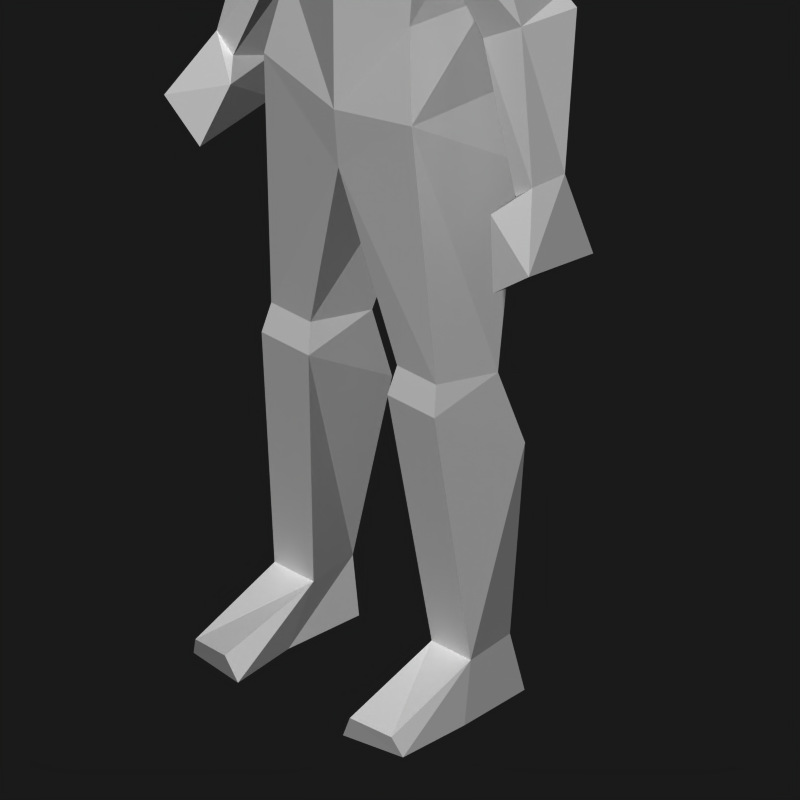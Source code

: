 # Source: human_low_sitting.blend  (saved by Blender 2.77.0; exported with 4.5.12 LTS)
import bpy
from mathutils import Matrix  # noqa: F401  (used for matrix-valued properties, if any)

bpy.ops.wm.read_factory_settings(use_empty=True)
scene = bpy.context.scene
scene.name = 'Scene'

# ---- collections
col_collection_1 = bpy.data.collections.new('Collection 1'); scene.collection.children.link(col_collection_1)

# ---- world
world_world = bpy.data.worlds.new('World'); scene.world = world_world
world_world.color = (0.1, 0.1, 0.1)
world_world.use_sun_shadow = False
world_world.sun_shadow_jitter_overblur = 0.0
world_world.cycles.sampling_method = 'NONE'
world_world.cycles.sample_map_resolution = 256

# ---- cameras
cam_camera_001 = bpy.data.cameras.new('Camera.001')
cam_camera_001.type = 'ORTHO'
cam_camera_001.passepartout_alpha = 0.2
cam_camera_001.clip_end = 100.0
cam_camera_001.lens = 35.0
cam_camera_001.sensor_width = 32.0
cam_camera_001.sensor_height = 18.0
cam_camera_001.ortho_scale = 2.5
cam_camera_001.show_passepartout = False
cam_camera_001.show_safe_areas = True
cam_camera_001.dof.focus_distance = 0.0
cam_camera_001.dof.aperture_fstop = 128.0

# ---- meshes
me_cube = bpy.data.meshes.new('Cube')
me_cube.from_pydata([(0.204, 0.01271, 0.586), (0.1823, -0.1024, 0.6015), (0.09565, -0.1024, 0.6015), (0.07395, 0.01271, 0.586), (0.1459, 0.0418, 0.1019), (0.1302, -0.06054, 0.1019), (0.2169, -0.06055, 0.1019), (0.2013, 0.0418, 0.1019), (0.2186, 0.05678, 0.001012), (0.1286, 0.03839, 0.001012), (0.1326, -0.1145, 0.001012), (0.2308, -0.08831, 0.001012), (0.1379, -0.2492, 0.04215), (0.2167, -0.2358, 0.03405), (0.2314, -0.2248, -0.001025), (0.1158, -0.2421, -0.001025), (0.08696, -0.1151, 0.5496), (0.191, -0.1151, 0.5496), (0.07599, 0.05879, 0.4461), (0.2178, 0.05879, 0.4461), (0.1632, -0.1378, 1.074), (0.1631, 0.07123, 1.062), (0.1928, 0.06929, 0.9393), (0.1341, -0.1131, 1.232), (0.156, 0.03959, 1.232), (0.1507, -0.1102, 1.457), (0.167, 0.1049, 1.505), (0.1293, -0.0908, 1.622), (0.1723, 0.07553, 1.627), (0.2929, 0.06865, 1.288), (0.2943, -0.02587, 1.262), (0.2245, 0.06417, 1.238), (0.2168, -0.03358, 1.213), (0.0632, -0.01068, 1.664), (0.3126, 0.07893, 1.262), (0.2437, 0.07893, 1.182), (0.3487, -0.05656, 1.006), (0.3121, -0.05656, 0.9752), (0.3515, 0.01312, 1.004), (0.2372, -0.06798, 1.543), (0.2569, 0.06407, 1.547), (0.4032, -0.1185, 0.8924), (0.2872, -0.08714, 0.9454), (0.3094, 0.02686, 0.9434), (0.3859, 0.04137, 0.863), (0.3238, -0.1185, 0.8306), (0.3207, 0.03957, 0.8566), (0.06937, -0.01068, 1.713), (0.06036, -0.1172, 1.695), (0.08797, -0.1199, 1.801), (0.07911, -0.1143, 1.917), (0.08797, 0.05541, 1.796), (0.07911, 0.05677, 1.921), (-1.787e-06, 0.01515, 1.965), (-1.814e-06, -0.1037, 1.955), (-0.07911, 0.05677, 1.921), (-1.873e-06, 0.09801, 1.921), (-1.873e-06, 0.1163, 1.771), (-0.08797, 0.05541, 1.796), (-0.07911, -0.1143, 1.917), (-0.08797, -0.1199, 1.801), (-1.962e-06, -0.1722, 1.898), (-1.932e-06, -0.1869, 1.781), (-1.932e-06, -0.1699, 1.685), (-0.06036, -0.1172, 1.695), (-1.873e-06, 0.06919, 1.695), (-1.932e-06, -0.0905, 1.668), (-0.06937, -0.01068, 1.713), (-0.3207, 0.03957, 0.8566), (-0.3238, -0.1185, 0.8306), (-0.3859, 0.04137, 0.863), (-0.3094, 0.02686, 0.9434), (-0.2872, -0.08714, 0.9454), (-0.4032, -0.1185, 0.8924), (-0.2569, 0.06407, 1.547), (-0.2372, -0.06798, 1.543), (-2.052e-06, -0.09586, 1.618), (-1.992e-06, 0.09081, 1.621), (-0.3515, 0.01312, 1.004), (-0.3121, -0.05656, 0.9752), (-0.3487, -0.05656, 1.006), (-0.2437, 0.07893, 1.182), (-0.3126, 0.07893, 1.262), (-0.0632, -0.01068, 1.664), (-0.2168, -0.03358, 1.213), (-0.2245, 0.06417, 1.238), (-0.2943, -0.02587, 1.262), (-0.2929, 0.06865, 1.288), (-0.1723, 0.07553, 1.627), (-0.1293, -0.0908, 1.622), (-2.051e-06, -0.1503, 1.456), (-1.992e-06, 0.1427, 1.52), (-0.167, 0.1049, 1.505), (-0.1507, -0.1102, 1.457), (-2.23e-06, -0.1477, 1.229), (-2.171e-06, 0.08242, 1.229), (-0.156, 0.03959, 1.232), (-0.1341, -0.1131, 1.232), (-0.1928, 0.06929, 0.9393), (-2.052e-06, 0.09277, 0.9319), (-2.141e-06, -0.1363, 0.9335), (-2.052e-06, 0.1298, 1.036), (-2.141e-06, -0.1463, 1.042), (-0.1631, 0.07123, 1.062), (-0.1632, -0.1378, 1.074), (-0.2178, 0.05879, 0.4461), (-0.07599, 0.05879, 0.4461), (-0.191, -0.1151, 0.5496), (-0.08696, -0.1151, 0.5496), (-0.1158, -0.2421, -0.001025), (-0.2314, -0.2248, -0.001025), (-0.2167, -0.2358, 0.03405), (-0.1379, -0.2492, 0.04215), (-0.2308, -0.08831, 0.001012), (-0.1326, -0.1145, 0.001012), (-0.1286, 0.03839, 0.001012), (-0.2186, 0.05678, 0.001012), (-0.2013, 0.0418, 0.1019), (-0.2169, -0.06055, 0.1019), (-0.1302, -0.06054, 0.1019), (-0.1459, 0.0418, 0.1019), (-0.07395, 0.01271, 0.586), (-0.09565, -0.1024, 0.6015), (-0.1823, -0.1024, 0.6015), (-0.204, 0.01271, 0.586)], [], [(4, 7, 8, 9), (5, 12, 13, 6), (12, 15, 14, 13), (6, 13, 14, 11), (5, 10, 15, 12), (4, 9, 10, 5), (6, 11, 8, 7), (10, 11, 14, 15), (8, 11, 10, 9), (2, 16, 17, 1), (16, 5, 6, 17), (7, 4, 18, 19), (0, 19, 18, 3), (6, 7, 19, 17), (4, 5, 16, 18), (0, 1, 17), (0, 17, 19), (2, 3, 16), (3, 18, 16), (100, 20, 102), (22, 21, 20), (101, 21, 22, 99), (20, 21, 24, 23), (21, 101, 95, 24), (102, 20, 23, 94), (25, 26, 31, 32), (29, 34, 35, 31), (29, 30, 34), (31, 35, 32), (32, 37, 36, 30), (34, 38, 43, 35), (30, 36, 38, 34), (35, 43, 37, 32), (33, 27, 28), (27, 33, 76), (28, 77, 33), (26, 91, 77, 28), (25, 27, 76, 90), (39, 27, 25), (39, 30, 29, 40), (28, 40, 26), (25, 32, 30, 39), (26, 40, 29, 31), (36, 37, 42, 41), (38, 36, 41, 44), (37, 43, 42), (44, 41, 45, 46), (41, 42, 45), (42, 43, 46, 45), (38, 44, 46, 43), (0, 22, 20, 1), (0, 3, 99, 22), (1, 20, 100, 2), (2, 100, 99, 3), (76, 33, 47, 66), (33, 77, 65, 47), (23, 24, 26, 25), (23, 25, 90, 94), (26, 24, 95, 91), (66, 47, 48, 63), (48, 49, 62, 63), (47, 51, 49, 48), (47, 65, 57, 51), (49, 51, 52, 50), (61, 50, 54), (56, 53, 52), (50, 52, 53, 54), (57, 56, 52, 51), (62, 49, 50, 61), (62, 61, 59, 60), (57, 58, 55, 56), (59, 54, 53, 55), (56, 55, 53), (61, 54, 59), (60, 59, 55, 58), (67, 58, 57, 65), (67, 64, 60, 58), (64, 63, 62, 60), (66, 63, 64, 67), (92, 91, 95, 96), (97, 94, 90, 93), (97, 93, 92, 96), (83, 67, 65, 77), (76, 66, 67, 83), (122, 121, 99, 100), (123, 122, 100, 104), (124, 98, 99, 121), (124, 123, 104, 98), (78, 71, 68, 70), (72, 69, 68, 71), (73, 69, 72), (70, 68, 69, 73), (79, 72, 71), (78, 70, 73, 80), (80, 73, 72, 79), (92, 85, 87, 74), (93, 75, 86, 84), (88, 92, 74), (75, 74, 87, 86), (75, 93, 89), (93, 90, 76, 89), (92, 88, 77, 91), (88, 83, 77), (89, 76, 83), (83, 88, 89), (81, 84, 79, 71), (86, 82, 78, 80), (82, 81, 71, 78), (84, 86, 80, 79), (85, 84, 81), (87, 82, 86), (87, 85, 81, 82), (93, 84, 85, 92), (102, 94, 97, 104), (103, 96, 95, 101), (104, 97, 96, 103), (101, 99, 98, 103), (98, 104, 103), (100, 102, 104), (121, 108, 106), (122, 108, 121), (124, 105, 107), (124, 107, 123), (120, 106, 108, 119), (118, 107, 105, 117), (124, 121, 106, 105), (117, 105, 106, 120), (108, 107, 118, 119), (122, 123, 107, 108), (116, 115, 114, 113), (114, 109, 110, 113), (118, 117, 116, 113), (120, 119, 114, 115), (119, 112, 109, 114), (118, 113, 110, 111), (112, 111, 110, 109), (119, 118, 111, 112), (120, 115, 116, 117), (27, 39, 28), (28, 39, 40), (74, 75, 88), (75, 89, 88), (82, 81, 84, 86)])
_uv = me_cube.uv_layers.new(name='UVMap')
_uv.uv.foreach_set('vector', [0.6132, 0.8087, 0.6585, 0.8393, 0.5975, 0.8772, 0.5818, 0.8638, 0.5062, 0.8087, 0.5251, 0.9071, 0.528, 0.9319, 0.4631, 0.8386, 0.5251, 0.9071, 0.5338, 0.9065, 0.5389, 0.9227, 0.528, 0.9319, 0.6575, 0.9537, 0.528, 0.9319, 0.5389, 0.9227, 0.5745, 0.9146, 0.5062, 0.8087, 0.5481, 0.8856, 0.5338, 0.9065, 0.5251, 0.9071, 0.6132, 0.8087, 0.5818, 0.8638, 0.5481, 0.8856, 0.5062, 0.8087, 0.6575, 0.9537, 0.5745, 0.9146, 0.5975, 0.8772, 0.6585, 0.8393, 0.5481, 0.8856, 0.5745, 0.9146, 0.5389, 0.9227, 0.5338, 0.9065, 0.5975, 0.8772, 0.5745, 0.9146, 0.5481, 0.8856, 0.5818, 0.8638, 0.2555, 0.219, 0.2523, 0.195, 0.295, 0.186, 0.2957, 0.2105, 0.2523, 0.195, 0.2246, 0.009043, 0.2598, 0.0002683, 0.295, 0.186, 0.1531, 0.00826, 0.1776, 0.011, 0.184, 0.1526, 0.133, 0.1452, 0.1203, 0.2127, 0.133, 0.1452, 0.184, 0.1526, 0.1918, 0.2181, 0.1069, 0.0002683, 0.1531, 0.00826, 0.133, 0.1452, 0.05625, 0.1898, 0.1776, 0.011, 0.2246, 0.009043, 0.2523, 0.195, 0.184, 0.1526, 0.1203, 0.2127, 0.0598, 0.2145, 0.05625, 0.1898, 0.1203, 0.2127, 0.05625, 0.1898, 0.133, 0.1452, 0.2555, 0.219, 0.1918, 0.2181, 0.2523, 0.195, 0.1918, 0.2181, 0.184, 0.1526, 0.2523, 0.195, 0.2798, 0.3924, 0.3788, 0.4226, 0.3009, 0.4405, 0.1033, 0.3833, 0.09723, 0.4381, 0.0002683, 0.4269, 0.1736, 0.4514, 0.09723, 0.4381, 0.1033, 0.3833, 0.1833, 0.4037, 0.1026, 0.4535, 0.2257, 0.452, 0.2067, 0.556, 0.1098, 0.5543, 0.2257, 0.452, 0.3291, 0.4519, 0.3025, 0.5664, 0.2067, 0.556, 0.0002683, 0.4519, 0.1026, 0.4535, 0.1098, 0.5543, 0.0203, 0.5647, 0.115, 0.6873, 0.2044, 0.7089, 0.1614, 0.7037, 0.1619, 0.7042, 0.1624, 0.7038, 0.1622, 0.704, 0.1619, 0.704, 0.1614, 0.7037, 0.1624, 0.7038, 0.1623, 0.7045, 0.1622, 0.704, 0.1614, 0.7037, 0.1619, 0.704, 0.1619, 0.7042, 0.8933, 0.202, 0.9038, 0.06901, 0.9251, 0.08387, 0.9373, 0.2139, 0.803, 0.2123, 0.8244, 0.08193, 0.8596, 0.0646, 0.8446, 0.1884, 0.7584, 0.196, 0.7894, 0.07491, 0.8244, 0.08193, 0.803, 0.2123, 0.8446, 0.1884, 0.8596, 0.0646, 0.9038, 0.06901, 0.8933, 0.202, 0.1555, 0.8082, 0.1291, 0.7587, 0.1819, 0.7486, 0.1291, 0.7587, 0.1555, 0.8082, 0.08174, 0.8023, 0.1819, 0.7486, 0.2406, 0.8076, 0.1555, 0.8082, 0.2044, 0.7089, 0.281, 0.756, 0.2406, 0.8076, 0.1819, 0.7486, 0.115, 0.6873, 0.1291, 0.7587, 0.08174, 0.8023, 0.02831, 0.708, 0.1483, 0.7257, 0.1291, 0.7587, 0.115, 0.6873, 0.1483, 0.7257, 0.1623, 0.7045, 0.1624, 0.7038, 0.1729, 0.7224, 0.1819, 0.7486, 0.1729, 0.7224, 0.2044, 0.7089, 0.115, 0.6873, 0.1619, 0.7042, 0.1623, 0.7045, 0.1483, 0.7257, 0.2044, 0.7089, 0.1729, 0.7224, 0.1624, 0.7038, 0.1614, 0.7037, 0.9251, 0.08387, 0.9038, 0.06901, 0.9016, 0.0508, 0.9373, 0.0002683, 0.8244, 0.08193, 0.7894, 0.07491, 0.7655, 0.006729, 0.8497, 0.006424, 0.9038, 0.06901, 0.8596, 0.0646, 0.9016, 0.0508, 0.8497, 0.006424, 0.9373, 0.0002683, 0.8961, 0.02544, 0.8686, 0.03181, 0.9373, 0.0002683, 0.9016, 0.0508, 0.8961, 0.02544, 0.9016, 0.0508, 0.8596, 0.0646, 0.8686, 0.03181, 0.8961, 0.02544, 0.8244, 0.08193, 0.8497, 0.006424, 0.8686, 0.03181, 0.8596, 0.0646, 0.1203, 0.2127, 0.1033, 0.3833, 0.0002683, 0.4269, 0.0598, 0.2145, 0.1203, 0.2127, 0.1918, 0.2181, 0.1833, 0.4037, 0.1033, 0.3833, 0.2957, 0.2105, 0.3788, 0.4226, 0.2798, 0.3924, 0.2555, 0.219, 0.2555, 0.219, 0.2798, 0.3924, 0.1833, 0.4037, 0.1918, 0.2181, 0.0441, 0.8087, 0.09527, 0.8373, 0.09526, 0.8626, 0.04375, 0.834, 0.09527, 0.8373, 0.1545, 0.8087, 0.1493, 0.848, 0.09526, 0.8626, 0.1098, 0.5543, 0.2067, 0.556, 0.2044, 0.7089, 0.115, 0.6873, 0.1098, 0.5543, 0.115, 0.6873, 0.02831, 0.708, 0.0203, 0.5647, 0.2044, 0.7089, 0.2067, 0.556, 0.3025, 0.5664, 0.281, 0.756, 0.04375, 0.834, 0.09526, 0.8626, 0.04394, 0.8664, 0.009245, 0.8556, 0.04394, 0.8664, 0.05098, 0.9091, 0.0002683, 0.9037, 0.009245, 0.8556, 0.09526, 0.8626, 0.1222, 0.9038, 0.05098, 0.9091, 0.04394, 0.8664, 0.09526, 0.8626, 0.1493, 0.848, 0.1704, 0.8899, 0.1222, 0.9038, 0.05098, 0.9091, 0.1222, 0.9038, 0.1204, 0.9531, 0.05953, 0.9536, 0.0153, 0.9626, 0.05953, 0.9536, 0.05323, 0.9921, 0.1605, 0.9671, 0.1152, 0.9997, 0.1204, 0.9531, 0.05953, 0.9536, 0.1204, 0.9531, 0.1152, 0.9997, 0.05323, 0.9921, 0.1704, 0.8899, 0.1605, 0.9671, 0.1204, 0.9531, 0.1222, 0.9038, 0.0002683, 0.9037, 0.05098, 0.9091, 0.05953, 0.9536, 0.0153, 0.9626, 0.8273, 0.4733, 0.8656, 0.5205, 0.832, 0.5507, 0.8014, 0.5173, 0.7148, 0.6017, 0.7547, 0.5713, 0.7954, 0.5993, 0.7827, 0.6399, 0.832, 0.5507, 0.8667, 0.5686, 0.8359, 0.6229, 0.7954, 0.5993, 0.7827, 0.6399, 0.7954, 0.5993, 0.8359, 0.6229, 0.8656, 0.5205, 0.8667, 0.5686, 0.832, 0.5507, 0.8014, 0.5173, 0.832, 0.5507, 0.7954, 0.5993, 0.7547, 0.5713, 0.7377, 0.5251, 0.7547, 0.5713, 0.7148, 0.6017, 0.6938, 0.5598, 0.7377, 0.5251, 0.7713, 0.4862, 0.8014, 0.5173, 0.7547, 0.5713, 0.7713, 0.4862, 0.7834, 0.4519, 0.8273, 0.4733, 0.8014, 0.5173, 0.7454, 0.4667, 0.7834, 0.4519, 0.7713, 0.4862, 0.7377, 0.5251, 0.4543, 0.7089, 0.3778, 0.756, 0.3563, 0.5664, 0.4521, 0.556, 0.549, 0.5543, 0.6385, 0.5647, 0.6305, 0.708, 0.5438, 0.6873, 0.549, 0.5543, 0.5438, 0.6873, 0.4543, 0.7089, 0.4521, 0.556, 0.7173, 0.51, 0.7377, 0.5251, 0.6938, 0.5598, 0.6591, 0.5406, 0.7249, 0.4519, 0.7454, 0.4667, 0.7377, 0.5251, 0.7173, 0.51, 0.5027, 0.219, 0.5664, 0.2181, 0.5749, 0.4037, 0.4784, 0.3924, 0.4625, 0.2105, 0.5027, 0.219, 0.4784, 0.3924, 0.3794, 0.4226, 0.6378, 0.2127, 0.6549, 0.3833, 0.5749, 0.4037, 0.5664, 0.2181, 0.6378, 0.2127, 0.6984, 0.2145, 0.7579, 0.4269, 0.6549, 0.3833, 0.7719, 0.722, 0.7368, 0.7047, 0.7277, 0.6719, 0.7467, 0.6465, 0.6947, 0.6909, 0.7003, 0.6656, 0.7277, 0.6719, 0.7368, 0.7047, 0.6591, 0.6404, 0.7003, 0.6656, 0.6947, 0.6909, 0.7467, 0.6465, 0.7277, 0.6719, 0.7003, 0.6656, 0.6591, 0.6404, 0.6926, 0.7091, 0.6947, 0.6909, 0.7368, 0.7047, 0.7719, 0.722, 0.7467, 0.6465, 0.8308, 0.6469, 0.8069, 0.715, 0.6712, 0.724, 0.6591, 0.6404, 0.6947, 0.6909, 0.6926, 0.7091, 0.4543, 0.7089, 0.4974, 0.7037, 0.4963, 0.7038, 0.4859, 0.7224, 0.5438, 0.6873, 0.5105, 0.7257, 0.4965, 0.7045, 0.4969, 0.7042, 0.4769, 0.7486, 0.4543, 0.7089, 0.4859, 0.7224, 0.5105, 0.7257, 0.4859, 0.7224, 0.4963, 0.7038, 0.4965, 0.7045, 0.5105, 0.7257, 0.5438, 0.6873, 0.5297, 0.7587, 0.5438, 0.6873, 0.6305, 0.708, 0.5771, 0.8023, 0.5297, 0.7587, 0.4543, 0.7089, 0.4769, 0.7486, 0.4182, 0.8076, 0.3778, 0.756, 0.4769, 0.7486, 0.5033, 0.8082, 0.4182, 0.8076, 0.5297, 0.7587, 0.5771, 0.8023, 0.5033, 0.8082, 0.5033, 0.8082, 0.4769, 0.7486, 0.5297, 0.7587, 0.7518, 0.8286, 0.703, 0.8421, 0.6926, 0.7091, 0.7368, 0.7047, 0.8379, 0.8361, 0.7933, 0.8525, 0.7719, 0.722, 0.8069, 0.715, 0.7933, 0.8525, 0.7518, 0.8286, 0.7368, 0.7047, 0.7719, 0.722, 0.703, 0.8421, 0.6591, 0.854, 0.6712, 0.724, 0.6926, 0.7091, 0.4974, 0.7037, 0.4969, 0.7042, 0.4969, 0.704, 0.4963, 0.7038, 0.4966, 0.704, 0.4965, 0.7045, 0.4963, 0.7038, 0.4974, 0.7037, 0.4969, 0.704, 0.4966, 0.704, 0.5438, 0.6873, 0.4969, 0.7042, 0.4974, 0.7037, 0.4543, 0.7089, 0.6585, 0.4519, 0.6385, 0.5647, 0.549, 0.5543, 0.5562, 0.4535, 0.4331, 0.452, 0.4521, 0.556, 0.3563, 0.5664, 0.3297, 0.4519, 0.5562, 0.4535, 0.549, 0.5543, 0.4521, 0.556, 0.4331, 0.452, 0.5846, 0.4514, 0.5749, 0.4037, 0.6549, 0.3833, 0.6609, 0.4381, 0.6549, 0.3833, 0.7579, 0.4269, 0.6609, 0.4381, 0.4784, 0.3924, 0.4573, 0.4405, 0.3794, 0.4226, 0.5664, 0.2181, 0.5059, 0.195, 0.5742, 0.1526, 0.5027, 0.219, 0.5059, 0.195, 0.5664, 0.2181, 0.6378, 0.2127, 0.6252, 0.1452, 0.7019, 0.1898, 0.6378, 0.2127, 0.7019, 0.1898, 0.6984, 0.2145, 0.5806, 0.011, 0.5742, 0.1526, 0.5059, 0.195, 0.5335, 0.009043, 0.6512, 0.0002683, 0.7019, 0.1898, 0.6252, 0.1452, 0.6051, 0.00826, 0.6378, 0.2127, 0.5664, 0.2181, 0.5742, 0.1526, 0.6252, 0.1452, 0.6051, 0.00826, 0.6252, 0.1452, 0.5742, 0.1526, 0.5806, 0.011, 0.5059, 0.195, 0.4632, 0.186, 0.4983, 0.0002683, 0.5335, 0.009043, 0.5027, 0.219, 0.4625, 0.2105, 0.4632, 0.186, 0.5059, 0.195, 0.8427, 0.3069, 0.8449, 0.3274, 0.808, 0.3432, 0.7988, 0.3051, 0.808, 0.3432, 0.7827, 0.3433, 0.7721, 0.3301, 0.7988, 0.3051, 0.8127, 0.2144, 0.9082, 0.2776, 0.8427, 0.3069, 0.7988, 0.3051, 0.9082, 0.3322, 0.8484, 0.4209, 0.808, 0.3432, 0.8449, 0.3274, 0.8484, 0.4209, 0.7773, 0.3502, 0.7827, 0.3433, 0.808, 0.3432, 0.8127, 0.2144, 0.7988, 0.3051, 0.7721, 0.3301, 0.7584, 0.334, 0.7773, 0.3502, 0.7584, 0.334, 0.7721, 0.3301, 0.7827, 0.3433, 0.8484, 0.4209, 0.7995, 0.4399, 0.7584, 0.334, 0.7773, 0.3502, 0.9082, 0.3322, 0.8449, 0.3274, 0.8427, 0.3069, 0.9082, 0.2776, 0.1291, 0.7587, 0.1483, 0.7257, 0.1819, 0.7486, 0.1819, 0.7486, 0.1483, 0.7257, 0.1729, 0.7224, 0.4859, 0.7224, 0.5105, 0.7257, 0.4769, 0.7486, 0.5105, 0.7257, 0.5297, 0.7587, 0.4769, 0.7486, 0.224, 0.8087, 0.2252, 0.8564, 0.171, 0.8564, 0.1764, 0.8151])
me_cube.use_remesh_preserve_volume = False
me_cube.use_remesh_preserve_attributes = False
me_cube.use_mirror_vertex_groups = False
me_cube.update()
arm_armature = bpy.data.armatures.new('Armature')  # bones are not reproduced

# ---- objects
ob_humanlow = bpy.data.objects.new('HumanLow', me_cube)
ob_armature = bpy.data.objects.new('Armature', arm_armature)
ob_camera = bpy.data.objects.new('Camera', cam_camera_001)

# ---- transforms, parenting, visibility, modifiers, constraints
ob_humanlow.location = (0.0, 0.0, 0.0)
ob_humanlow.scale = (2.0, 2.0, 2.0)
ob_humanlow.lock_rotations_4d = False
ob_humanlow.empty_display_type = 'ARROWS'
ob_humanlow.lineart.crease_threshold = 0.0
_vg = ob_humanlow.vertex_groups.new(name='Hand.Left')
_vg.add([36, 37, 38, 41, 42, 43, 44, 45, 46], 1.0, 'REPLACE')
_vg = ob_humanlow.vertex_groups.new(name='Hand.Right')
_vg.add([68, 69, 70, 71, 72, 73, 78, 79, 80], 1.0, 'REPLACE')
_vg = ob_humanlow.vertex_groups.new(name='Forearm.Right')
_vg.add([71, 78, 79, 80, 81, 82, 84, 86], 1.0, 'REPLACE')
_vg = ob_humanlow.vertex_groups.new(name='Forearm.Left')
_vg.add([30, 32, 34, 35, 36, 37, 38, 43], 1.0, 'REPLACE')
_vg = ob_humanlow.vertex_groups.new(name='Head')
_vg.add([47, 48, 49, 50, 51, 52, 53, 54, 55, 56, 57, 58, 59, 60, 61, 62, 63, 64, 65, 66, 67], 1.0, 'REPLACE')
_vg = ob_humanlow.vertex_groups.new(name='Upperarm.Right')
_vg.add([74, 75, 84, 85, 86, 87, 92, 93], 1.0, 'REPLACE')
_vg = ob_humanlow.vertex_groups.new(name='Upperarm.Left')
_vg.add([25, 26, 29, 30, 31, 32, 39, 40], 1.0, 'REPLACE')
_vg = ob_humanlow.vertex_groups.new(name='Back')
_vg.add([23, 24, 25, 26, 27, 28, 33, 76, 77, 83, 88, 89, 90, 91, 92, 93, 94, 95, 96, 97], 1.0, 'REPLACE')
_vg = ob_humanlow.vertex_groups.new(name='Hip')
_vg.add([20, 21, 23, 24, 94, 95, 96, 97, 99, 100, 101, 102, 103, 104], 1.0, 'REPLACE')
_vg = ob_humanlow.vertex_groups.new(name='Thigh.Right')
_vg.add([98, 99, 100, 107, 108, 121, 122, 123, 124], 1.0, 'REPLACE')
_vg = ob_humanlow.vertex_groups.new(name='Thigh.Left')
_vg.add([0, 1, 2, 3, 16, 17, 22, 99, 100], 1.0, 'REPLACE')
_vg = ob_humanlow.vertex_groups.new(name='Shin.Left')
_vg.add([0, 3, 4, 5, 6, 7, 16, 17, 18, 19], 1.0, 'REPLACE')
_vg = ob_humanlow.vertex_groups.new(name='Shin.Right')
_vg.add([105, 106, 107, 108, 117, 118, 119, 120, 121, 124], 1.0, 'REPLACE')
_vg = ob_humanlow.vertex_groups.new(name='Foot.Right')
_vg.add([109, 110, 111, 112, 113, 114, 115, 116, 117, 118, 119, 120], 1.0, 'REPLACE')
_vg = ob_humanlow.vertex_groups.new(name='Shoulder.Left')
_vg.add([27, 28], 1.0, 'REPLACE')
_vg = ob_humanlow.vertex_groups.new(name='Shoulder.Right')
_vg.add([88, 89], 1.0, 'REPLACE')
_vg = ob_humanlow.vertex_groups.new(name='Foot.Left')
_vg.add([4, 5, 6, 7, 8, 9, 10, 11, 12, 13, 14, 15], 1.0, 'REPLACE')
_vg = ob_humanlow.vertex_groups.new(name='Hip.Right')
_vg.add([98, 103, 104], 1.0, 'REPLACE')
_vg = ob_humanlow.vertex_groups.new(name='Hip.Left')
_vg.add([20, 21, 22], 1.0, 'REPLACE')
_m = ob_humanlow.modifiers.new('Armature', 'ARMATURE')
_m.object = ob_armature
ob_armature.parent = ob_humanlow
ob_armature.location = (0.0, -0.09038, 1.008)
ob_armature.lock_rotations_4d = False
ob_armature.empty_display_type = 'ARROWS'
ob_armature.lineart.crease_threshold = 0.0
ob_camera.location = (5.0, -5.0, 5.0)
ob_camera.rotation_euler = (1.047, 0.0, 0.7854)
ob_camera.lock_rotations_4d = False
ob_camera.empty_display_type = 'ARROWS'
ob_camera.lineart.crease_threshold = 0.0

# ---- collection membership
col_collection_1.objects.link(ob_humanlow)
col_collection_1.objects.link(ob_armature)
col_collection_1.objects.link(ob_camera)

# ---- scene / render settings (as saved in the file)
scene.camera = ob_camera
scene.frame_start = 1; scene.frame_end = 250; scene.frame_set(0)
scene.render.engine = 'BLENDER_EEVEE_NEXT'
scene.render.image_settings.color_mode = 'RGB'
scene.render.image_settings.compression = 90
scene.render.resolution_x = 512
scene.render.resolution_y = 512
scene.render.resolution_percentage = 50
scene.render.pixel_aspect_x = 100.0
scene.render.pixel_aspect_y = 100.0
scene.render.fps = 25
scene.render.dither_intensity = 0.0
scene.render.use_compositing = False
scene.render.use_sequencer = False
scene.render.bake_margin = 2
scene.render.bake_bias = 0.0
scene.render.use_stamp_time = False
scene.render.use_stamp_date = False
scene.render.use_stamp_frame = False
scene.render.use_stamp_camera = False
scene.render.use_stamp_scene = False
scene.render.use_stamp_filename = False
scene.render.use_stamp_render_time = False
scene.render.stamp_font_size = 0
scene.cycles.use_denoising = False
scene.cycles.samples = 10
scene.cycles.sampling_pattern = 'TABULATED_SOBOL'
scene.cycles.light_sampling_threshold = 0.0
scene.cycles.use_adaptive_sampling = False
scene.cycles.use_light_tree = False
scene.cycles.blur_glossy = 0.0
scene.cycles.volume_bounces = 1
scene.cycles.pixel_filter_type = 'GAUSSIAN'
scene.cycles.sample_clamp_indirect = 0.0
scene.view_settings.view_transform = 'Raw'
bpy.context.view_layer.update()

# ---- added for rendering (the .blend has no usable light): sun
light_auto_sun = bpy.data.lights.new('AutoSun', 'SUN')
light_auto_sun.energy = 3.0
light_auto_sun.angle = 0.0523599
ob_auto_sun = bpy.data.objects.new('AutoSun', light_auto_sun)
scene.collection.objects.link(ob_auto_sun)
ob_auto_sun.rotation_euler = (0.872665, 0.174533, 0.523599)
bpy.context.view_layer.update()
